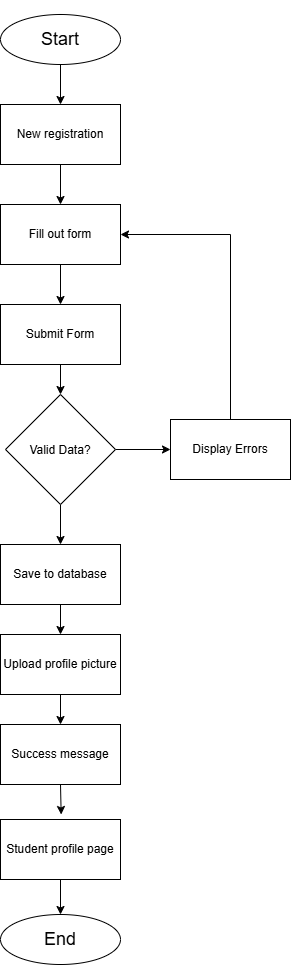

The diagram above was exported from draw.io. Its source (the exported page's mxGraphModel, read from the mxfile embedded in the PNG):
<mxGraphModel dx="804" dy="600" grid="1" gridSize="10" guides="1" tooltips="1" connect="1" arrows="1" fold="1" page="1" pageScale="1" pageWidth="850" pageHeight="1100" math="0" shadow="0">
  <root>
    <mxCell id="0" />
    <mxCell id="1" parent="0" />
    <mxCell id="zOW9-clJL_j39gvv9Hlb-16" edge="1" parent="1" source="zOW9-clJL_j39gvv9Hlb-1" style="edgeStyle=orthogonalEdgeStyle;rounded=0;orthogonalLoop=1;jettySize=auto;html=1;exitX=0.5;exitY=1;exitDx=0;exitDy=0;entryX=0.5;entryY=0;entryDx=0;entryDy=0;" target="zOW9-clJL_j39gvv9Hlb-5">
      <mxGeometry relative="1" as="geometry" />
    </mxCell>
    <mxCell id="zOW9-clJL_j39gvv9Hlb-1" parent="1" style="ellipse;whiteSpace=wrap;html=1;shapeInside=1;" value="&lt;div&gt;&lt;br&gt;&lt;/div&gt;&lt;div&gt;&lt;br&gt;&lt;/div&gt;&lt;div&gt;&lt;font style=&quot;font-size: 18px;&quot;&gt;Start&lt;/font&gt;&lt;/div&gt;" vertex="1">
      <mxGeometry height="50" width="120" x="330" y="70" as="geometry" />
    </mxCell>
    <mxCell id="zOW9-clJL_j39gvv9Hlb-18" edge="1" parent="1" source="zOW9-clJL_j39gvv9Hlb-2" style="edgeStyle=orthogonalEdgeStyle;rounded=0;orthogonalLoop=1;jettySize=auto;html=1;exitX=0.5;exitY=1;exitDx=0;exitDy=0;" target="zOW9-clJL_j39gvv9Hlb-4">
      <mxGeometry relative="1" as="geometry" />
    </mxCell>
    <mxCell id="zOW9-clJL_j39gvv9Hlb-2" parent="1" style="whiteSpace=wrap;html=1;" value="Fill out form" vertex="1">
      <mxGeometry height="60" width="120" x="330" y="260" as="geometry" />
    </mxCell>
    <mxCell id="zOW9-clJL_j39gvv9Hlb-19" edge="1" parent="1" source="zOW9-clJL_j39gvv9Hlb-4" style="edgeStyle=orthogonalEdgeStyle;rounded=0;orthogonalLoop=1;jettySize=auto;html=1;exitX=0.5;exitY=1;exitDx=0;exitDy=0;entryX=0.5;entryY=0;entryDx=0;entryDy=0;" target="zOW9-clJL_j39gvv9Hlb-8">
      <mxGeometry relative="1" as="geometry" />
    </mxCell>
    <mxCell id="zOW9-clJL_j39gvv9Hlb-4" parent="1" style="whiteSpace=wrap;html=1;" value="Submit Form" vertex="1">
      <mxGeometry height="60" width="120" x="330" y="360" as="geometry" />
    </mxCell>
    <mxCell id="zOW9-clJL_j39gvv9Hlb-17" edge="1" parent="1" source="zOW9-clJL_j39gvv9Hlb-5" style="edgeStyle=orthogonalEdgeStyle;rounded=0;orthogonalLoop=1;jettySize=auto;html=1;exitX=0.5;exitY=1;exitDx=0;exitDy=0;entryX=0.5;entryY=0;entryDx=0;entryDy=0;" target="zOW9-clJL_j39gvv9Hlb-2">
      <mxGeometry relative="1" as="geometry" />
    </mxCell>
    <mxCell id="zOW9-clJL_j39gvv9Hlb-5" parent="1" style="whiteSpace=wrap;html=1;" value="New registration" vertex="1">
      <mxGeometry height="60" width="120" x="330" y="160" as="geometry" />
    </mxCell>
    <mxCell id="zOW9-clJL_j39gvv9Hlb-20" edge="1" parent="1" source="zOW9-clJL_j39gvv9Hlb-8" style="edgeStyle=orthogonalEdgeStyle;rounded=0;orthogonalLoop=1;jettySize=auto;html=1;exitX=0.5;exitY=1;exitDx=0;exitDy=0;entryX=0.5;entryY=0;entryDx=0;entryDy=0;" target="zOW9-clJL_j39gvv9Hlb-9">
      <mxGeometry relative="1" as="geometry" />
    </mxCell>
    <mxCell id="zOW9-clJL_j39gvv9Hlb-26" edge="1" parent="1" source="zOW9-clJL_j39gvv9Hlb-8" style="edgeStyle=orthogonalEdgeStyle;rounded=0;orthogonalLoop=1;jettySize=auto;html=1;exitX=1;exitY=0.5;exitDx=0;exitDy=0;" target="zOW9-clJL_j39gvv9Hlb-25">
      <mxGeometry relative="1" as="geometry" />
    </mxCell>
    <mxCell id="zOW9-clJL_j39gvv9Hlb-8" parent="1" style="rhombus;whiteSpace=wrap;html=1;shapeInside=1;" value="&lt;div&gt;&lt;br&gt;&lt;/div&gt;&lt;div&gt;&lt;br&gt;&lt;/div&gt;&lt;div&gt;Valid Data?&lt;/div&gt;" vertex="1">
      <mxGeometry height="110" width="110" x="335" y="450" as="geometry" />
    </mxCell>
    <mxCell id="zOW9-clJL_j39gvv9Hlb-21" edge="1" parent="1" source="zOW9-clJL_j39gvv9Hlb-9" style="edgeStyle=orthogonalEdgeStyle;rounded=0;orthogonalLoop=1;jettySize=auto;html=1;exitX=0.5;exitY=1;exitDx=0;exitDy=0;entryX=0.5;entryY=0;entryDx=0;entryDy=0;" target="zOW9-clJL_j39gvv9Hlb-10">
      <mxGeometry relative="1" as="geometry" />
    </mxCell>
    <mxCell id="zOW9-clJL_j39gvv9Hlb-9" parent="1" style="whiteSpace=wrap;html=1;" value="Save to database" vertex="1">
      <mxGeometry height="60" width="120" x="330" y="600" as="geometry" />
    </mxCell>
    <mxCell id="zOW9-clJL_j39gvv9Hlb-22" edge="1" parent="1" source="zOW9-clJL_j39gvv9Hlb-10" style="edgeStyle=orthogonalEdgeStyle;rounded=0;orthogonalLoop=1;jettySize=auto;html=1;exitX=0.5;exitY=1;exitDx=0;exitDy=0;" target="zOW9-clJL_j39gvv9Hlb-11">
      <mxGeometry relative="1" as="geometry" />
    </mxCell>
    <mxCell id="zOW9-clJL_j39gvv9Hlb-10" parent="1" style="whiteSpace=wrap;html=1;" value="Upload profile picture" vertex="1">
      <mxGeometry height="60" width="120" x="330" y="690" as="geometry" />
    </mxCell>
    <mxCell id="zOW9-clJL_j39gvv9Hlb-23" edge="1" parent="1" source="zOW9-clJL_j39gvv9Hlb-11" style="edgeStyle=orthogonalEdgeStyle;rounded=0;orthogonalLoop=1;jettySize=auto;html=1;exitX=0.5;exitY=1;exitDx=0;exitDy=0;">
      <mxGeometry relative="1" as="geometry">
        <mxPoint x="390.66666666666674" y="870" as="targetPoint" />
      </mxGeometry>
    </mxCell>
    <mxCell id="zOW9-clJL_j39gvv9Hlb-11" parent="1" style="whiteSpace=wrap;html=1;" value="Success message" vertex="1">
      <mxGeometry height="60" width="120" x="330" y="780" as="geometry" />
    </mxCell>
    <mxCell id="zOW9-clJL_j39gvv9Hlb-24" edge="1" parent="1" source="zOW9-clJL_j39gvv9Hlb-12" style="edgeStyle=orthogonalEdgeStyle;rounded=0;orthogonalLoop=1;jettySize=auto;html=1;exitX=0.5;exitY=1;exitDx=0;exitDy=0;entryX=0.5;entryY=0;entryDx=0;entryDy=0;" target="zOW9-clJL_j39gvv9Hlb-14">
      <mxGeometry relative="1" as="geometry" />
    </mxCell>
    <mxCell id="zOW9-clJL_j39gvv9Hlb-12" parent="1" style="whiteSpace=wrap;html=1;" value="Student profile page" vertex="1">
      <mxGeometry height="60" width="120" x="330" y="875" as="geometry" />
    </mxCell>
    <mxCell id="zOW9-clJL_j39gvv9Hlb-14" parent="1" style="ellipse;whiteSpace=wrap;html=1;shapeInside=1;" value="&lt;font style=&quot;font-size: 18px;&quot;&gt;End&lt;/font&gt;" vertex="1">
      <mxGeometry height="50" width="120" x="330" y="970" as="geometry" />
    </mxCell>
    <mxCell id="zOW9-clJL_j39gvv9Hlb-27" edge="1" parent="1" source="zOW9-clJL_j39gvv9Hlb-25" style="edgeStyle=orthogonalEdgeStyle;rounded=0;orthogonalLoop=1;jettySize=auto;html=1;exitX=0.5;exitY=0;exitDx=0;exitDy=0;entryX=1;entryY=0.5;entryDx=0;entryDy=0;" target="zOW9-clJL_j39gvv9Hlb-2">
      <mxGeometry relative="1" as="geometry">
        <mxPoint x="550" y="370" as="targetPoint" />
      </mxGeometry>
    </mxCell>
    <mxCell id="zOW9-clJL_j39gvv9Hlb-25" parent="1" style="whiteSpace=wrap;html=1;" value="Display Errors" vertex="1">
      <mxGeometry height="60" width="120" x="500" y="475" as="geometry" />
    </mxCell>
  </root>
</mxGraphModel>